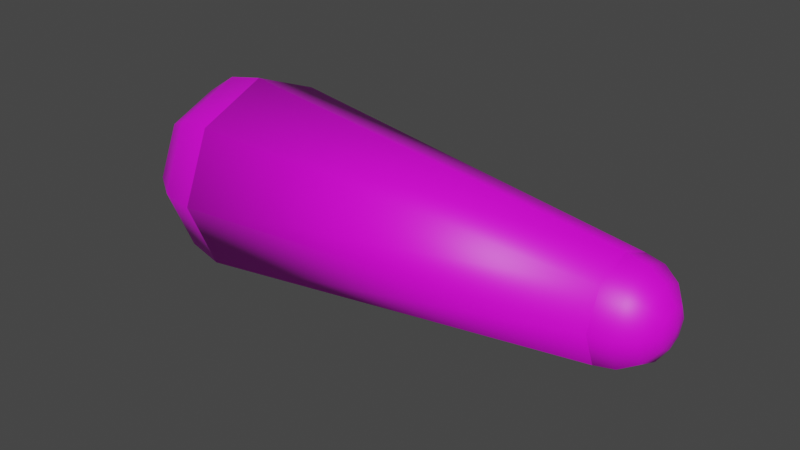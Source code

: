 # Source: tail_part_three.blend  (saved by Blender 2.92.15; exported with 4.5.12 LTS)
import bpy
from mathutils import Matrix  # noqa: F401  (used for matrix-valued properties, if any)

bpy.ops.wm.read_factory_settings(use_empty=True)
scene = bpy.context.scene
scene.name = 'Scene'

# ---- collections
col_collection = bpy.data.collections.new('Collection'); scene.collection.children.link(col_collection)

# ---- images (referenced by path relative to the original .blend; pixels are not part of the script)
import os
ASSET_DIR = os.environ.get("B2B_ASSET_DIR", "")  # directory of the original .blend (textures are referenced by path, not embedded)
HERE = os.path.dirname(os.path.abspath(__file__))  # packed textures are extracted next to this script under _unpacked/

def load_image(name, relpath, width, height, colorspace="sRGB"):
    """Load a texture the original file referenced (path relative to the .blend, or extracted next to this script)."""
    p = next((c for c in (os.path.join(HERE, relpath), os.path.join(ASSET_DIR, relpath)) if relpath and os.path.exists(c)), "")
    if p:
        img = bpy.data.images.load(p, check_existing=True)
        img.name = name
    else:  # same state as the original file: an image datablock whose file is absent (Cycles renders it pink)
        img = bpy.data.images.new(name, width, height)
        img.source = "FILE"
        img.filepath = "//" + (relpath or name)
    img.colorspace_settings.name = colorspace
    return img
img_skin_png = load_image('Skin.png', 'Skin.png', 1024, 1024, 'sRGB')

# ---- materials (node trees are filled in below, after node groups)
mat_material_001 = bpy.data.materials.new('Material.001')
mat_material_001.use_transparent_shadow = False

# ---- material node trees
mat_material_001.use_nodes = True; mat_material_001.node_tree.nodes.clear()
_N = mat_material_001.node_tree.nodes; _L = mat_material_001.node_tree.links
n0 = _N.new('ShaderNodeBsdfPrincipled'); n0.name = 'Principled BSDF'; n0.location = (10, 300)
n0.distribution = 'GGX'
n0.subsurface_method = 'BURLEY'
n0.inputs[3].default_value = 1.45
n0.inputs[27].default_value = (0.0, 0.0, 0.0, 1.0)
n0.inputs[28].default_value = 1.0
n1 = _N.new('ShaderNodeOutputMaterial'); n1.name = 'Material Output'; n1.location = (300, 300)
n2 = _N.new('ShaderNodeTexImage'); n2.name = 'Image Texture'; n2.location = (-280, 275)
n2.image = img_skin_png
_L.new(n0.outputs[0], n1.inputs[0])
_L.new(n2.outputs[0], n0.inputs[0])
n1.is_active_output = True

# ---- world
world_world = bpy.data.worlds.new('World'); scene.world = world_world
world_world.use_nodes = True; world_world.node_tree.nodes.clear()
_N = world_world.node_tree.nodes; _L = world_world.node_tree.links
n0 = _N.new('ShaderNodeOutputWorld'); n0.name = 'World Output'; n0.location = (300, 300)
n1 = _N.new('ShaderNodeBackground'); n1.name = 'Background'; n1.location = (10, 300)
n1.inputs[0].default_value = (0.05088, 0.05088, 0.05088, 1.0)
_L.new(n1.outputs[0], n0.inputs[0])
n0.is_active_output = True
world_world.color = (0.05088, 0.05088, 0.05088)
world_world.use_sun_shadow = False
world_world.sun_shadow_jitter_overblur = 0.0

# ---- meshes
me_sphere_001 = bpy.data.meshes.new('Sphere.001')
me_sphere_001.from_pydata([(-1.105e-08, 0.05, 0.2104), (0.01353, 0.01353, 0.2566), (0.025, 0.025, 0.2458), (0.03266, 0.03266, 0.2296), (0.03536, 0.03536, 0.2104), (0.01913, -2.65e-09, 0.2566), (0.03536, -2.65e-09, 0.2458), (0.04619, -4.512e-09, 0.2296), (0.05, -2.65e-09, 0.2104), (0.01353, -0.01353, 0.2566), (0.025, -0.025, 0.2458), (0.03266, -0.03266, 0.2296), (0.03536, -0.03536, 0.2104), (-1.081e-08, -0.01913, 0.2566), (-1.267e-08, -0.03536, 0.2458), (-1.081e-08, -0.04619, 0.2296), (-1.081e-08, -0.05, 0.2104), (-0.01353, -0.01353, 0.2566), (-0.025, -0.025, 0.2458), (-0.03266, -0.03266, 0.2296), (-0.03536, -0.03536, 0.2104), (-0.01913, -2.65e-09, 0.2566), (-0.03536, -7.871e-10, 0.2458), (-0.04619, -2.65e-09, 0.2296), (-0.05, -2.65e-09, 0.2104), (-0.01353, 0.01353, 0.2566), (-0.025, 0.025, 0.2458), (-0.03266, 0.03266, 0.2296), (-0.03536, 0.03536, 0.2104), (-1.105e-08, -1.045e-08, 0.2604), (-1.174e-08, 0.01913, 0.2566), (-7.08e-09, 0.03536, 0.2458), (-1.267e-08, 0.04619, 0.2296), (3.847e-09, 0.1, -0.1896), (3.847e-09, 0.05, 0.2104), (0.07071, 0.07071, -0.1896), (0.03536, 0.03536, 0.2104), (0.1, -1.482e-08, -0.1896), (0.05, -1.263e-08, 0.2104), (0.07071, -0.07071, -0.1896), (0.03536, -0.03536, 0.2104), (-4.896e-09, -0.1, -0.1896), (-5.244e-10, -0.05, 0.2104), (-0.07071, -0.07071, -0.1896), (-0.03536, -0.03536, 0.2104), (-0.1, -9.256e-09, -0.1896), (-0.05, -9.853e-09, 0.2104), (-0.07071, 0.07071, -0.1896), (-0.03536, 0.03536, 0.2104), (1.259e-08, 0.1, -0.1896), (1.259e-08, 0.07071, -0.2603), (1.259e-08, 0.03827, -0.282), (0.07071, 0.07071, -0.1896), (0.06533, 0.06533, -0.2278), (0.05, 0.05, -0.2603), (0.02706, 0.02706, -0.282), (0.1, 5.149e-09, -0.1896), (0.09239, 1.424e-09, -0.2278), (0.07071, 5.149e-09, -0.2603), (0.03827, 3.287e-09, -0.282), (0.07071, -0.07071, -0.1896), (0.06533, -0.06533, -0.2278), (0.05, -0.05, -0.2603), (0.02706, -0.02706, -0.282), (1.309e-08, -0.1, -0.1896), (1.309e-08, -0.09239, -0.2278), (9.363e-09, -0.07071, -0.2603), (1.123e-08, -0.03827, -0.282), (-0.07071, -0.07071, -0.1896), (-0.06533, -0.06533, -0.2278), (-0.05, -0.05, -0.2603), (-0.02706, -0.02706, -0.282), (-0.1, 5.149e-09, -0.1896), (-0.09239, 5.149e-09, -0.2278), (-0.07071, 8.875e-09, -0.2603), (-0.03827, 7.012e-09, -0.282), (-0.07071, 0.07071, -0.1896), (-0.06533, 0.06533, -0.2278), (-0.05, 0.05, -0.2603), (-0.02706, 0.02706, -0.282), (1.259e-08, 4.651e-09, -0.2896), (9.363e-09, 0.09239, -0.2278)], [], [(0, 32, 3, 4), (31, 30, 1, 2), (32, 31, 2, 3), (30, 29, 1), (3, 2, 6, 7), (1, 29, 5), (4, 3, 7, 8), (2, 1, 5, 6), (7, 6, 10, 11), (5, 29, 9), (8, 7, 11, 12), (6, 5, 9, 10), (12, 11, 15, 16), (10, 9, 13, 14), (11, 10, 14, 15), (9, 29, 13), (14, 13, 17, 18), (15, 14, 18, 19), (13, 29, 17), (16, 15, 19, 20), (19, 18, 22, 23), (17, 29, 21), (20, 19, 23, 24), (18, 17, 21, 22), (21, 29, 25), (24, 23, 27, 28), (22, 21, 25, 26), (23, 22, 26, 27), (28, 27, 32, 0), (26, 25, 30, 31), (27, 26, 31, 32), (25, 29, 30), (33, 34, 36, 35), (35, 36, 38, 37), (37, 38, 40, 39), (39, 40, 42, 41), (41, 42, 44, 43), (43, 44, 46, 45), (36, 34, 48, 46, 44, 42, 40, 38), (45, 46, 48, 47), (47, 48, 34, 33), (33, 35, 37, 39, 41, 43, 45, 47), (80, 51, 55), (50, 81, 53, 54), (51, 50, 54, 55), (81, 49, 52, 53), (55, 54, 58, 59), (53, 52, 56, 57), (80, 55, 59), (54, 53, 57, 58), (59, 58, 62, 63), (57, 56, 60, 61), (80, 59, 63), (58, 57, 61, 62), (80, 63, 67), (62, 61, 65, 66), (63, 62, 66, 67), (61, 60, 64, 65), (66, 65, 69, 70), (67, 66, 70, 71), (65, 64, 68, 69), (80, 67, 71), (71, 70, 74, 75), (69, 68, 72, 73), (80, 71, 75), (70, 69, 73, 74), (73, 72, 76, 77), (80, 75, 79), (74, 73, 77, 78), (75, 74, 78, 79), (80, 79, 51), (78, 77, 81, 50), (79, 78, 50, 51), (77, 76, 49, 81)])
me_sphere_001.polygons.foreach_set('use_smooth', [True] * 74)
_uv = me_sphere_001.uv_layers.new(name='UVMap')
_uv.uv.foreach_set('vector', [0.75, 0.5, 0.75, 0.625, 0.625, 0.625, 0.625, 0.5, 0.75, 0.75, 0.75, 0.875, 0.625, 0.875, 0.625, 0.75, 0.75, 0.625, 0.75, 0.75, 0.625, 0.75, 0.625, 0.625, 0.75, 0.875, 0.6875, 1.0, 0.625, 0.875, 0.625, 0.625, 0.625, 0.75, 0.5, 0.75, 0.5, 0.625, 0.625, 0.875, 0.5625, 1.0, 0.5, 0.875, 0.625, 0.5, 0.625, 0.625, 0.5, 0.625, 0.5, 0.5, 0.625, 0.75, 0.625, 0.875, 0.5, 0.875, 0.5, 0.75, 0.5, 0.625, 0.5, 0.75, 0.375, 0.75, 0.375, 0.625, 0.5, 0.875, 0.4375, 1.0, 0.375, 0.875, 0.5, 0.5, 0.5, 0.625, 0.375, 0.625, 0.375, 0.5, 0.5, 0.75, 0.5, 0.875, 0.375, 0.875, 0.375, 0.75, 0.375, 0.5, 0.375, 0.625, 0.25, 0.625, 0.25, 0.5, 0.375, 0.75, 0.375, 0.875, 0.25, 0.875, 0.25, 0.75, 0.375, 0.625, 0.375, 0.75, 0.25, 0.75, 0.25, 0.625, 0.375, 0.875, 0.3125, 1.0, 0.25, 0.875, 0.25, 0.75, 0.25, 0.875, 0.125, 0.875, 0.125, 0.75, 0.25, 0.625, 0.25, 0.75, 0.125, 0.75, 0.125, 0.625, 0.25, 0.875, 0.1875, 1.0, 0.125, 0.875, 0.25, 0.5, 0.25, 0.625, 0.125, 0.625, 0.125, 0.5, 0.125, 0.625, 0.125, 0.75, 0.0, 0.75, 0.0, 0.625, 0.125, 0.875, 0.0625, 1.0, 0.0, 0.875, 0.125, 0.5, 0.125, 0.625, 0.0, 0.625, 0.0, 0.5, 0.125, 0.75, 0.125, 0.875, 0.0, 0.875, 0.0, 0.75, 1.0, 0.875, 0.9375, 1.0, 0.875, 0.875, 1.0, 0.5, 1.0, 0.625, 0.875, 0.625, 0.875, 0.5, 1.0, 0.75, 1.0, 0.875, 0.875, 0.875, 0.875, 0.75, 1.0, 0.625, 1.0, 0.75, 0.875, 0.75, 0.875, 0.625, 0.875, 0.5, 0.875, 0.625, 0.75, 0.625, 0.75, 0.5, 0.875, 0.75, 0.875, 0.875, 0.75, 0.875, 0.75, 0.75, 0.875, 0.625, 0.875, 0.75, 0.75, 0.75, 0.75, 0.625, 0.875, 0.875, 0.8125, 1.0, 0.75, 0.875, 1.0, 0.5, 1.0, 1.0, 0.875, 1.0, 0.875, 0.5, 0.875, 0.5, 0.875, 1.0, 0.75, 1.0, 0.75, 0.5, 0.75, 0.5, 0.75, 1.0, 0.625, 1.0, 0.625, 0.5, 0.625, 0.5, 0.625, 1.0, 0.5, 1.0, 0.5, 0.5, 0.5, 0.5, 0.5, 1.0, 0.375, 1.0, 0.375, 0.5, 0.375, 0.5, 0.375, 1.0, 0.25, 1.0, 0.25, 0.5, 0.4197, 0.4197, 0.25, 0.49, 0.08029, 0.4197, 0.01, 0.25, 0.08029, 0.08029, 0.25, 0.01, 0.4197, 0.08029, 0.49, 0.25, 0.25, 0.5, 0.25, 1.0, 0.125, 1.0, 0.125, 0.5, 0.125, 0.5, 0.125, 1.0, 0.0, 1.0, 0.0, 0.5, 0.75, 0.49, 0.9197, 0.4197, 0.99, 0.25, 0.9197, 0.08029, 0.75, 0.01, 0.5803, 0.08029, 0.51, 0.25, 0.5803, 0.4197, 0.6875, 0.0, 0.75, 0.125, 0.625, 0.125, 0.75, 0.25, 0.75, 0.375, 0.625, 0.375, 0.625, 0.25, 0.75, 0.125, 0.75, 0.25, 0.625, 0.25, 0.625, 0.125, 0.75, 0.375, 0.75, 0.5, 0.625, 0.5, 0.625, 0.375, 0.625, 0.125, 0.625, 0.25, 0.5, 0.25, 0.5, 0.125, 0.625, 0.375, 0.625, 0.5, 0.5, 0.5, 0.5, 0.375, 0.5625, 0.0, 0.625, 0.125, 0.5, 0.125, 0.625, 0.25, 0.625, 0.375, 0.5, 0.375, 0.5, 0.25, 0.5, 0.125, 0.5, 0.25, 0.375, 0.25, 0.375, 0.125, 0.5, 0.375, 0.5, 0.5, 0.375, 0.5, 0.375, 0.375, 0.4375, 0.0, 0.5, 0.125, 0.375, 0.125, 0.5, 0.25, 0.5, 0.375, 0.375, 0.375, 0.375, 0.25, 0.3125, 0.0, 0.375, 0.125, 0.25, 0.125, 0.375, 0.25, 0.375, 0.375, 0.25, 0.375, 0.25, 0.25, 0.375, 0.125, 0.375, 0.25, 0.25, 0.25, 0.25, 0.125, 0.375, 0.375, 0.375, 0.5, 0.25, 0.5, 0.25, 0.375, 0.25, 0.25, 0.25, 0.375, 0.125, 0.375, 0.125, 0.25, 0.25, 0.125, 0.25, 0.25, 0.125, 0.25, 0.125, 0.125, 0.25, 0.375, 0.25, 0.5, 0.125, 0.5, 0.125, 0.375, 0.1875, 0.0, 0.25, 0.125, 0.125, 0.125, 0.125, 0.125, 0.125, 0.25, 0.0, 0.25, 0.0, 0.125, 0.125, 0.375, 0.125, 0.5, 0.0, 0.5, 0.0, 0.375, 0.0625, 0.0, 0.125, 0.125, 0.0, 0.125, 0.125, 0.25, 0.125, 0.375, 0.0, 0.375, 0.0, 0.25, 1.0, 0.375, 1.0, 0.5, 0.875, 0.5, 0.875, 0.375, 0.9375, 0.0, 1.0, 0.125, 0.875, 0.125, 1.0, 0.25, 1.0, 0.375, 0.875, 0.375, 0.875, 0.25, 1.0, 0.125, 1.0, 0.25, 0.875, 0.25, 0.875, 0.125, 0.8125, 0.0, 0.875, 0.125, 0.75, 0.125, 0.875, 0.25, 0.875, 0.375, 0.75, 0.375, 0.75, 0.25, 0.875, 0.125, 0.875, 0.25, 0.75, 0.25, 0.75, 0.125, 0.875, 0.375, 0.875, 0.5, 0.75, 0.5, 0.75, 0.375])
me_sphere_001.materials.append(mat_material_001)
me_sphere_001.use_remesh_fix_poles = True
me_sphere_001.use_remesh_preserve_attributes = False
me_sphere_001.use_mirror_vertex_groups = False
me_sphere_001.update()

# ---- objects
ob_sphere_001 = bpy.data.objects.new('Sphere.001', me_sphere_001)

# ---- transforms, parenting, visibility, modifiers, constraints
ob_sphere_001.location = (-0.01043, 1.045e-08, 0.15)
ob_sphere_001.rotation_euler = (0.0, 1.571, 0.0)
ob_sphere_001.lineart.crease_threshold = 0.0

# ---- collection membership
col_collection.objects.link(ob_sphere_001)

# ---- scene / render settings (as saved in the file)
scene.frame_start = 1; scene.frame_end = 250; scene.frame_set(1)
scene.render.engine = 'BLENDER_EEVEE_NEXT'
scene.cycles.use_denoising = False
scene.cycles.samples = 128
scene.cycles.sampling_pattern = 'TABULATED_SOBOL'
scene.cycles.use_adaptive_sampling = False
scene.cycles.use_light_tree = False
scene.view_settings.view_transform = 'Filmic'
bpy.context.view_layer.update()

# ---- added for rendering (the .blend has no active camera and no usable light): camera, sun
cam_auto = bpy.data.cameras.new('AutoCamera')
cam_auto.lens = 50.0
cam_auto.sensor_width = 36.0
cam_auto.clip_end = 1000.0
ob_auto_camera = bpy.data.objects.new('AutoCamera', cam_auto)
scene.collection.objects.link(ob_auto_camera)
ob_auto_camera.location = (0.54722, -0.686664, 0.607776)
ob_auto_camera.rotation_euler = (1.09748, -7.21219e-08, 0.694738)
scene.camera = ob_auto_camera
light_auto_sun = bpy.data.lights.new('AutoSun', 'SUN')
light_auto_sun.energy = 3.0
light_auto_sun.angle = 0.0523599
ob_auto_sun = bpy.data.objects.new('AutoSun', light_auto_sun)
scene.collection.objects.link(ob_auto_sun)
ob_auto_sun.rotation_euler = (0.872665, 0.174533, 0.523599)
bpy.context.view_layer.update()
